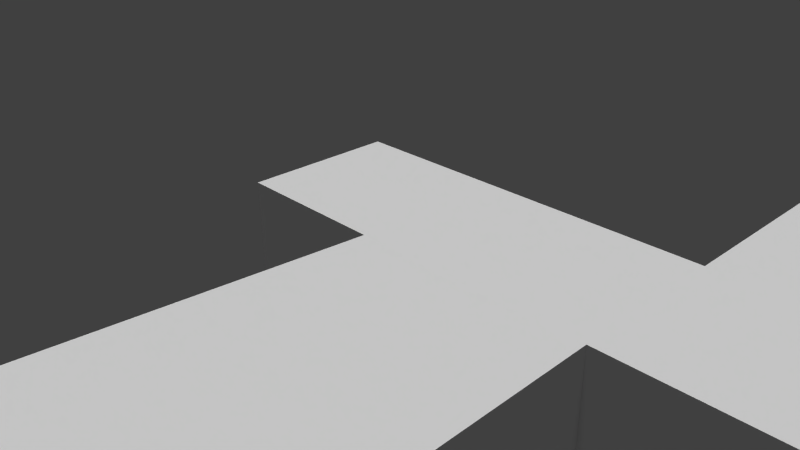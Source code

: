 # Source: lvl7.blend  (saved by Blender 2.69.0; exported with 4.5.12 LTS)
import bpy
from mathutils import Matrix  # noqa: F401  (used for matrix-valued properties, if any)

bpy.ops.wm.read_factory_settings(use_empty=True)
scene = bpy.context.scene
scene.name = 'Scene'

# ---- collections
col_collection_1 = bpy.data.collections.new('Collection 1'); scene.collection.children.link(col_collection_1)

# ---- materials (node trees are filled in below, after node groups)
mat_material = bpy.data.materials.new('Material')
mat_material.alpha_threshold = 0.0
mat_material.use_transparent_shadow = False
mat_material.roughness = 0.5
mat_material.line_color = (0.0, 0.0, 0.0, 1.0)
mat_material_001 = bpy.data.materials.new('Material.001')
mat_material_001.alpha_threshold = 0.0
mat_material_001.use_transparent_shadow = False
mat_material_001.roughness = 0.5
mat_material_001.line_color = (0.0, 0.0, 0.0, 1.0)

# ---- material node trees

# ---- world
world_world = bpy.data.worlds.new('World'); scene.world = world_world
world_world.color = (0.05088, 0.05088, 0.05088)
world_world.use_sun_shadow = False
world_world.sun_shadow_jitter_overblur = 0.0
world_world.cycles.sampling_method = 'MANUAL'
world_world.cycles.sample_map_resolution = 256

# ---- cameras
cam_camera = bpy.data.cameras.new('Camera')
cam_camera.clip_end = 100.0
cam_camera.lens = 35.0
cam_camera.sensor_width = 32.0
cam_camera.sensor_height = 18.0
cam_camera.ortho_scale = 7.314
cam_camera.dof.focus_distance = 0.0
cam_camera.dof.aperture_fstop = 128.0

# ---- lights
light_sun_001 = bpy.data.lights.new('Sun.001', 'SUN')
light_sun_001.transmission_factor = 0.0
light_sun_001.angle = 0.1993
light_sun_001.energy = 1.0
light_sun_001.shadow_buffer_clip_start = 0.5
light_sun_001.shadow_soft_size = 0.1
light_sun_001.shadow_cascade_max_distance = 1000.0
light_sun_001.cycles.use_multiple_importance_sampling = False
light_sun = bpy.data.lights.new('Sun', 'SUN')
light_sun.transmission_factor = 0.0
light_sun.angle = 0.1993
light_sun.energy = 1.0
light_sun.shadow_buffer_clip_start = 0.5
light_sun.shadow_soft_size = 0.1
light_sun.shadow_cascade_max_distance = 1000.0
light_sun.cycles.use_multiple_importance_sampling = False
light_point = bpy.data.lights.new('Point', 'POINT')
light_point.transmission_factor = 0.0
light_point.energy = 100.0
light_point.shadow_buffer_clip_start = 0.5
light_point.shadow_soft_size = 0.1
light_point.shadow_maximum_resolution = 0.006
light_point.use_absolute_resolution = True
light_point.cycles.use_multiple_importance_sampling = False

# ---- meshes
me_cube = bpy.data.meshes.new('Cube')
me_cube.from_pydata([(1.0, 1.0, -1.0), (1.0, -1.0, -1.0), (-1.0, -1.0, -1.0), (-1.0, 1.0, -1.0), (1.0, 1.0, 1.0), (1.0, -1.0, 1.0), (-1.0, -1.0, 1.0), (-1.0, 1.0, 1.0), (3.937, 1.0, -1.0), (3.937, 1.0, 1.0), (3.937, -1.0, 1.0), (3.937, -1.0, -1.0), (6.674, 1.0, -1.0), (6.674, 1.0, 1.0), (6.674, -1.0, 1.0), (6.674, -1.0, -1.0), (9.485, -1.052, -1.0), (9.485, -1.052, 1.0), (9.485, -3.052, 1.0), (9.485, -3.052, -1.0), (0.6676, -8.854, -1.226), (4.27, -8.854, -1.226), (4.27, -8.854, 1.226), (0.6676, -8.854, 1.226), (3.937, 21.06, -1.0), (3.937, 21.06, 1.0), (6.674, 21.06, -1.0), (6.674, 21.06, 1.0)], [], [(0, 2, 3), (4, 6, 5), (20, 22, 23), (1, 6, 2), (2, 7, 3), (4, 3, 7), (16, 18, 19), (4, 8, 0), (5, 9, 4), (25, 26, 24), (0, 11, 1), (12, 24, 26), (10, 13, 9), (11, 14, 10), (8, 15, 11), (13, 16, 12), (14, 17, 13), (15, 18, 14), (12, 16, 15), (11, 20, 1), (10, 21, 11), (5, 22, 10), (1, 23, 5), (9, 27, 25), (13, 26, 27), (8, 25, 24), (1, 2, 0), (7, 6, 4), (21, 22, 20), (5, 6, 1), (6, 7, 2), (0, 3, 4), (17, 18, 16), (9, 8, 4), (10, 9, 5), (27, 26, 25), (8, 11, 0), (8, 24, 12), (14, 13, 10), (15, 14, 11), (12, 15, 8), (17, 16, 13), (18, 17, 14), (19, 18, 15), (15, 16, 19), (21, 20, 11), (22, 21, 10), (23, 22, 5), (20, 23, 1), (13, 27, 9), (12, 26, 13), (9, 25, 8)])
me_cube.polygons.foreach_set('material_index', [1, 0, 0, 0, 0, 0, 0, 0, 0, 0, 1, 1, 0, 0, 1, 0, 0, 0, 1, 1, 0, 0, 0, 0, 0, 0, 1, 0, 0, 0, 0, 0, 0, 0, 0, 0, 1, 1, 0, 0, 1, 0, 0, 0, 1, 1, 0, 0, 0, 0, 0, 0])
_uv = me_cube.uv_layers.new(name='UVMap')
_uv.uv.foreach_set('vector', [0.6687, 0.999, 0.8323, 0.8353, 0.8323, 0.999, 0.999, 0.8353, 0.8353, 0.999, 0.999, 0.999, 1.0, 0.5871, 0.7622, 0.9363, 0.7622, 0.5871, 0.999, 0.6687, 0.8353, 0.8323, 0.999, 0.8323, 0.999, 0.3353, 0.8353, 0.499, 0.999, 0.499, 0.999, 0.502, 0.8353, 0.6657, 0.999, 0.6657, 0.1657, 0.6687, 0.002002, 0.8323, 0.1657, 0.8323, 0.1687, 0.8323, 0.3323, 0.6687, 0.3323, 0.8323, 0.3353, 0.8323, 0.499, 0.6687, 0.499, 0.8323, 0.3353, 0.999, 0.499, 0.8353, 0.499, 0.999, 0.6687, 0.3323, 0.8323, 0.1687, 0.8323, 0.3323, 0.3353, 0.499, 0.6657, 0.3353, 0.6657, 0.499, 0.6687, 0.6657, 0.8323, 0.502, 0.8323, 0.6657, 0.498, 0.8343, 0.3343, 0.998, 0.3343, 0.8343, 0.6687, 0.8323, 0.8323, 0.6687, 0.8323, 0.8323, 0.6687, 0.499, 0.8323, 0.3353, 0.8323, 0.499, 0.999, 0.1657, 0.999, 0.002002, 0.8353, 0.1657, 0.6687, 0.1657, 0.8323, 0.002002, 0.8323, 0.1657, 0.8353, 0.3323, 0.999, 0.1687, 0.999, 0.3323, 0.3323, 0.502, 0.002002, 0.6657, 0.3323, 0.6657, 0.7622, 0.803, 9.247e-08, 0.5871, 0.7622, 0.609, 3.468e-08, 0.03223, 0.7618, 0.3493, 0.0, 0.317, 2.312e-08, 0.3712, 0.7622, 0.5871, 0.0, 0.5651, 0.3323, 0.002002, 0.1687, 0.3323, 0.3323, 0.3323, 0.002002, 0.499, 0.3323, 0.3353, 0.3323, 0.499, 0.1657, 0.002002, 0.002002, 0.3323, 0.1657, 0.3323, 0.8343, 0.3343, 0.8343, 0.498, 0.998, 0.3343, 0.8343, 0.501, 0.998, 0.501, 0.8343, 0.6647, 1.0, 0.9363, 0.7622, 0.9363, 1.0, 0.5871, 0.8343, 0.6677, 0.8343, 0.8313, 0.998, 0.6677, 0.6677, 0.8343, 0.8313, 0.8343, 0.6677, 0.998, 0.8343, 0.8343, 0.998, 0.8343, 0.8343, 0.998, 0.001001, 0.6677, 0.001001, 0.8313, 0.1647, 0.6677, 0.1677, 0.6677, 0.3313, 0.6677, 0.1677, 0.8313, 0.3343, 0.6677, 0.498, 0.6677, 0.3343, 0.8313, 0.6657, 0.8323, 0.502, 0.8323, 0.6657, 0.6687, 0.6677, 0.1677, 0.8313, 0.1677, 0.6677, 0.3313, 0.3343, 0.3343, 0.6647, 0.3343, 0.3343, 0.498, 0.6677, 0.501, 0.8313, 0.501, 0.6677, 0.6647, 0.501, 0.6677, 0.6647, 0.6677, 0.501, 0.8313, 0.6677, 0.6677, 0.8313, 0.6677, 0.6677, 0.8313, 0.6677, 0.001001, 0.8313, 0.001001, 0.6677, 0.1647, 0.998, 0.001001, 0.8343, 0.001001, 0.8343, 0.1647, 0.6677, 0.3343, 0.8313, 0.3343, 0.6677, 0.498, 0.8343, 0.3313, 0.8343, 0.1677, 0.998, 0.1677, 0.499, 0.3323, 0.3353, 0.3323, 0.499, 0.002002, 0.0, 0.8249, 9.247e-08, 0.5871, 0.7622, 0.803, 0.7618, 0.0, 0.7618, 0.3493, 3.468e-08, 0.03223, 0.7622, 0.3493, 0.7622, 0.5871, 2.312e-08, 0.3712, 0.1677, 0.001001, 0.1677, 0.3313, 0.3313, 0.001001, 0.001001, 0.3343, 0.3313, 0.3343, 0.001001, 0.498, 0.001001, 0.001001, 0.001001, 0.3313, 0.1647, 0.001001])
me_cube.materials.append(mat_material)
me_cube.materials.append(mat_material_001)
me_cube.use_remesh_preserve_volume = False
me_cube.use_remesh_preserve_attributes = False
me_cube.use_mirror_vertex_groups = False
me_cube.update()
me_cube_002 = bpy.data.meshes.new('Cube.002')
me_cube_002.from_pydata([(1.34, -8.452, 0.9868), (1.34, -6.452, 0.9868), (1.366, -6.452, -1.013), (1.366, -8.452, -1.013), (3.34, -8.452, 1.013), (3.34, -6.452, 1.013), (3.366, -6.452, -0.9868), (3.366, -8.452, -0.9868)], [], [(4, 5, 1, 0), (5, 6, 2, 1), (6, 7, 3, 2), (7, 4, 0, 3), (0, 1, 2, 3), (7, 6, 5, 4)])
me_cube_002.use_remesh_preserve_volume = False
me_cube_002.use_remesh_preserve_attributes = False
me_cube_002.use_mirror_vertex_groups = False
me_cube_002.update()

# ---- objects
ob_sun_001 = bpy.data.objects.new('Sun.001', light_sun_001)
ob_sun = bpy.data.objects.new('Sun', light_sun)
ob_cube = bpy.data.objects.new('Cube', me_cube)
ob_object_car = bpy.data.objects.new('[OBJECT]car', me_cube_002)
ob_point = bpy.data.objects.new('Point', light_point)
ob_camera = bpy.data.objects.new('Camera', cam_camera)

# ---- transforms, parenting, visibility, modifiers, constraints
ob_sun_001.location = (-7.025, 18.56, 21.06)
ob_sun_001.lineart.crease_threshold = 0.0
ob_sun.location = (13.09, 4.585, 4.217)
ob_sun.lineart.crease_threshold = 0.0
ob_cube.location = (0.0, 0.0, 0.0)
ob_cube.lock_rotations_4d = False
ob_cube.empty_display_type = 'ARROWS'
ob_cube.lineart.crease_threshold = 0.0
ob_object_car.location = (0.0, 0.0, 0.0)
ob_object_car.lineart.crease_threshold = 0.0
_c = ob_object_car.constraints.new('CHILD_OF'); _c.name = 'Child Of'
_c.target = ob_cube
_c.set_inverse_pending = False
ob_point.location = (2.515, -3.767, 0.02075)
ob_point.lineart.crease_threshold = 0.0
_c = ob_point.constraints.new('CHILD_OF'); _c.name = 'Child Of'
_c.target = ob_cube
_c.set_inverse_pending = False
ob_camera.location = (7.481, -6.508, 5.344)
ob_camera.rotation_euler = (1.109, 0.01082, 0.8149)
ob_camera.lock_rotations_4d = False
ob_camera.empty_display_type = 'ARROWS'
ob_camera.color = (0.0, 0.0, 0.0, 0.0)
ob_camera.display_type = 'WIRE'
ob_camera.lineart.crease_threshold = 0.0

# ---- collection membership
col_collection_1.objects.link(ob_sun_001)
col_collection_1.objects.link(ob_sun)
col_collection_1.objects.link(ob_cube)
col_collection_1.objects.link(ob_object_car)
col_collection_1.objects.link(ob_point)
col_collection_1.objects.link(ob_camera)

# ---- scene / render settings (as saved in the file)
scene.camera = ob_camera
scene.frame_start = 1; scene.frame_end = 250; scene.frame_set(1)
scene.render.engine = 'BLENDER_EEVEE_NEXT'
scene.render.image_settings.compression = 90
scene.render.resolution_percentage = 50
scene.render.dither_intensity = 0.0
scene.cycles.use_denoising = False
scene.cycles.samples = 10
scene.cycles.sampling_pattern = 'TABULATED_SOBOL'
scene.cycles.light_sampling_threshold = 0.0
scene.cycles.use_adaptive_sampling = False
scene.cycles.use_light_tree = False
scene.cycles.blur_glossy = 0.0
scene.cycles.volume_bounces = 1
scene.cycles.pixel_filter_type = 'GAUSSIAN'
scene.cycles.sample_clamp_indirect = 0.0
scene.view_settings.view_transform = 'Standard'
bpy.context.view_layer.update()
